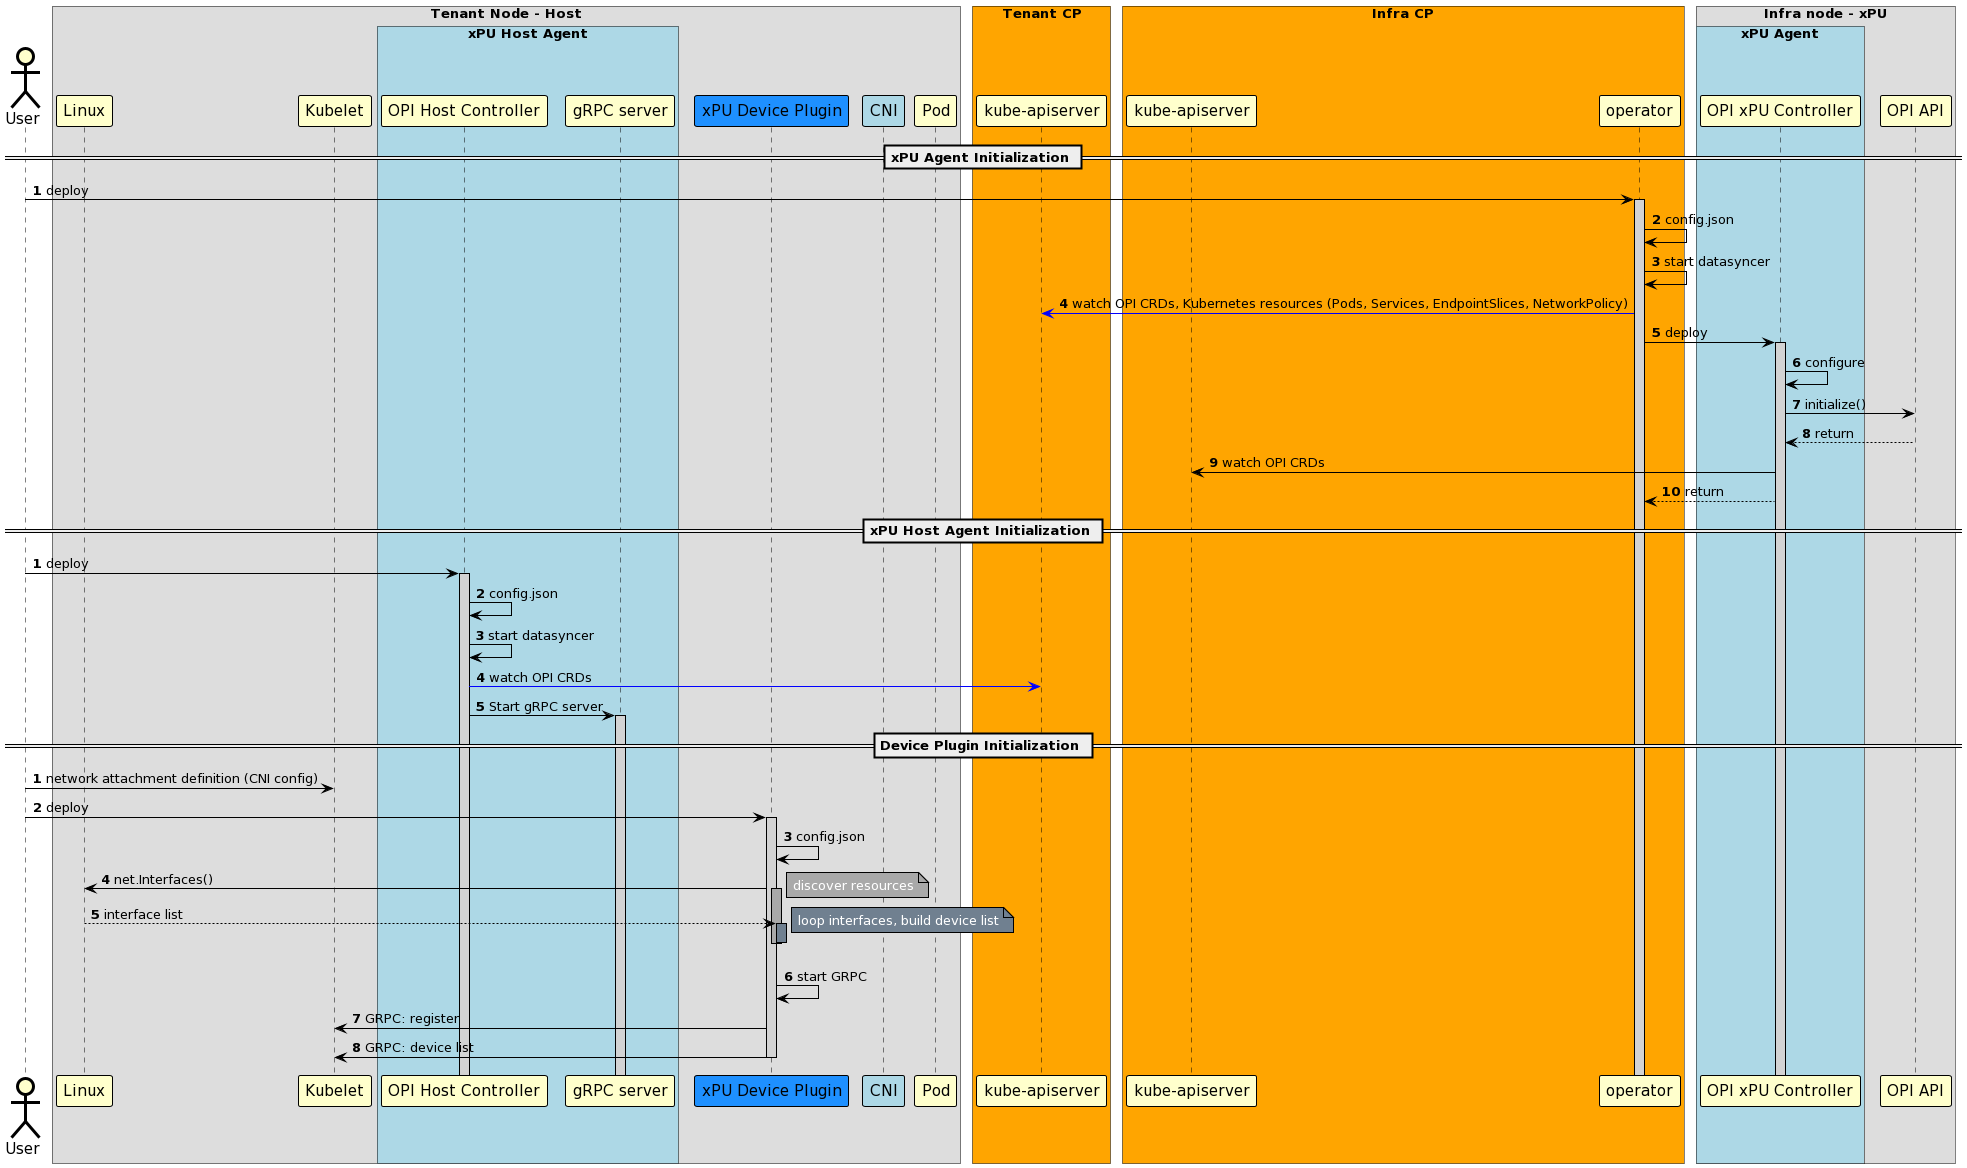

The diagram above was rendered by PlantUML. Its source (embedded in the PNG):
@startuml
!pragma teoz true
skinparam noteBorderColor Black
skinparam noteBorderThickness 1
skinparam noteBackgroundColor Yellow

skinparam sequence {
	BoxBorderColor Black
	BoxFontSize 20

	ArrowColor Black
	ArrowThickness 1

	ActorBorderColor Black
	ActorBorderThickness 3
	ActorBackgroundColor Business
	ActorFontSize 15

	ParticipantBorderColor Black
	ParticipantBorderThickness 1
	ParticipantBackgroundColor Business
	ParticipantFontSize 15

	LifeLineBorderColor Black
	LifeLineBorderThickness 1
	LifeLineBackgroundColor LightGray
}

actor "User"
box "Tenant Node - Host"
	participant "Linux"
	participant "Kubelet"
  box "xPU Host Agent" #LightBlue
         participant "OPI Host Controller"
         participant "gRPC server"
  end box
	participant "xPU Device Plugin" #dodgerblue
	participant "CNI" #LightBlue
	participant "Pod"
end box

box "Tenant CP" #Orange
  participant "kube-apiserver" as api1
end box

box "Infra CP" #Orange
  participant "kube-apiserver" as api2
  participant "operator"
end box

box "Infra node - xPU"
  box "xPU Agent" #LightBlue
	participant "OPI xPU Controller"
  end box
  participant "OPI API"
end box

== xPU Agent Initialization ==

autonumber
"User" -> "operator": deploy
activate "operator"
"operator" -> "operator": config.json
"operator" -> "operator": start datasyncer
"operator" -[#blue]> api1  : watch OPI CRDs, Kubernetes resources (Pods, Services, EndpointSlices, NetworkPolicy)
"operator" -> "OPI xPU Controller": deploy
activate "OPI xPU Controller"
"OPI xPU Controller" -> "OPI xPU Controller": configure
"OPI xPU Controller" -> "OPI API": initialize()
"OPI API" --> "OPI xPU Controller": return
"OPI xPU Controller" -> api2: watch OPI CRDs
"OPI xPU Controller" --> "operator": return
autonumber stop

== xPU Host Agent Initialization ==

autonumber
"User" -> "OPI Host Controller": deploy
activate "OPI Host Controller"
"OPI Host Controller" -> "OPI Host Controller": config.json
"OPI Host Controller" -> "OPI Host Controller": start datasyncer
"OPI Host Controller" -[#blue]> api1: watch OPI CRDs
"OPI Host Controller" -> "gRPC server": Start gRPC server
activate "gRPC server"
autonumber stop

== Device Plugin Initialization ==
autonumber

"User" -> "Kubelet": network attachment definition (CNI config)
"User" -> "xPU Device Plugin": deploy
activate "xPU Device Plugin"

"xPU Device Plugin" -> "xPU Device Plugin": config.json

"xPU Device Plugin" -> "Linux": net.Interfaces()

activate "xPU Device Plugin" #DarkGray
note right #DarkGray: <color #White>discover resources</color>

"Linux" --> "xPU Device Plugin": interface list

activate "xPU Device Plugin" #SlateGray
note right #SlateGray: <color #White>loop interfaces, build device list</color>

deactivate "xPU Device Plugin"

autonumber stop
"xPU Device Plugin" [hidden]-> "xPU Device Plugin"
autonumber resume

deactivate "xPU Device Plugin"

"xPU Device Plugin" -> "xPU Device Plugin": start GRPC
"xPU Device Plugin" -> "Kubelet": GRPC: register
"xPU Device Plugin" -> "Kubelet": GRPC: device list

deactivate "xPU Device Plugin"
@enduml